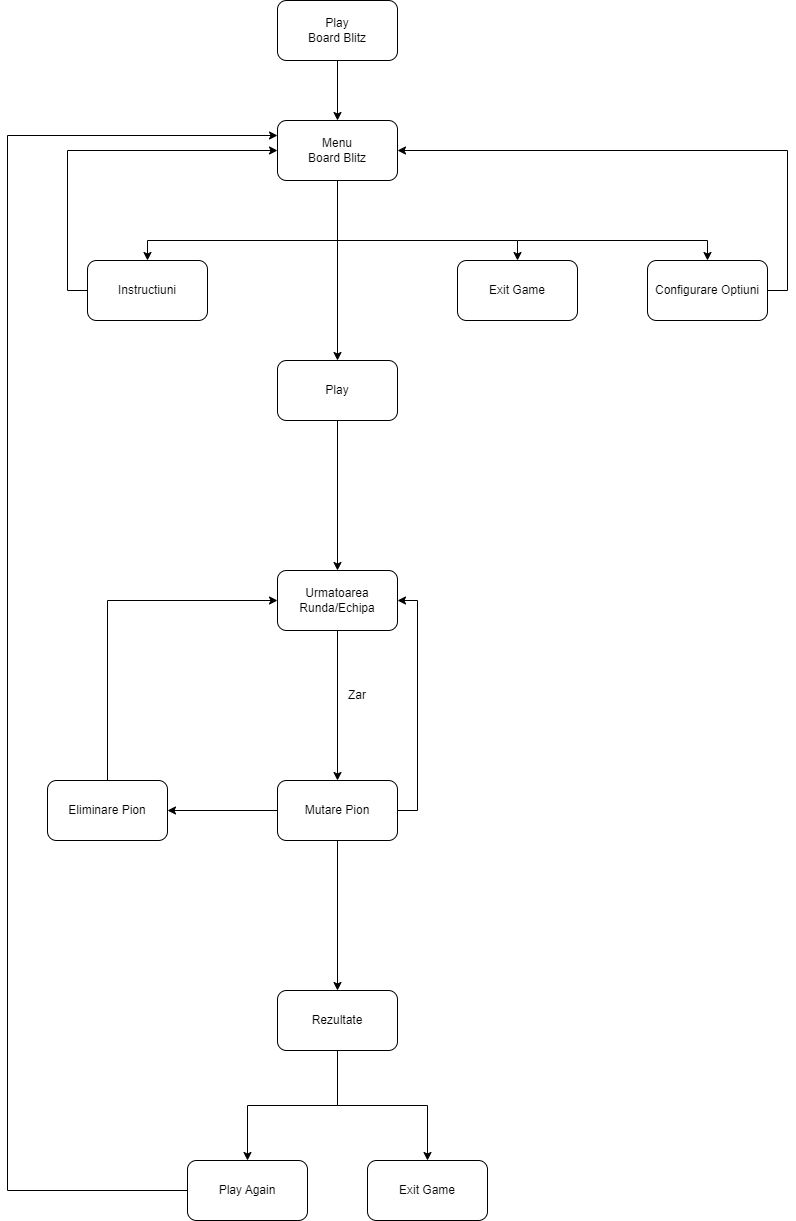

The diagram above was exported from draw.io. Its source (the exported page's mxGraphModel, read from the mxfile embedded in the PNG):
<mxGraphModel dx="1050" dy="549" grid="1" gridSize="10" guides="1" tooltips="1" connect="1" arrows="1" fold="1" page="1" pageScale="1" pageWidth="850" pageHeight="1100" math="0" shadow="0">
  <root>
    <mxCell id="0" />
    <mxCell id="1" parent="0" />
    <mxCell id="ct4Auz45ckhqPBEOIvE4-1" value="Play&lt;br&gt;Board Blitz" style="rounded=1;whiteSpace=wrap;html=1;" parent="1" vertex="1">
      <mxGeometry x="350" y="40" width="120" height="60" as="geometry" />
    </mxCell>
    <mxCell id="ct4Auz45ckhqPBEOIvE4-8" style="edgeStyle=orthogonalEdgeStyle;rounded=0;orthogonalLoop=1;jettySize=auto;html=1;exitX=0.5;exitY=1;exitDx=0;exitDy=0;" parent="1" source="ct4Auz45ckhqPBEOIvE4-2" target="ct4Auz45ckhqPBEOIvE4-4" edge="1">
      <mxGeometry relative="1" as="geometry" />
    </mxCell>
    <mxCell id="ct4Auz45ckhqPBEOIvE4-2" value="Menu&lt;br&gt;Board Blitz" style="rounded=1;whiteSpace=wrap;html=1;" parent="1" vertex="1">
      <mxGeometry x="350" y="160" width="120" height="60" as="geometry" />
    </mxCell>
    <mxCell id="ct4Auz45ckhqPBEOIvE4-3" value="" style="endArrow=classic;html=1;rounded=0;exitX=0.5;exitY=1;exitDx=0;exitDy=0;" parent="1" source="ct4Auz45ckhqPBEOIvE4-1" target="ct4Auz45ckhqPBEOIvE4-2" edge="1">
      <mxGeometry width="50" height="50" relative="1" as="geometry">
        <mxPoint x="400" y="300" as="sourcePoint" />
        <mxPoint x="450" y="250" as="targetPoint" />
      </mxGeometry>
    </mxCell>
    <mxCell id="ct4Auz45ckhqPBEOIvE4-14" style="edgeStyle=orthogonalEdgeStyle;rounded=0;orthogonalLoop=1;jettySize=auto;html=1;exitX=0.5;exitY=1;exitDx=0;exitDy=0;" parent="1" source="ct4Auz45ckhqPBEOIvE4-4" target="ct4Auz45ckhqPBEOIvE4-13" edge="1">
      <mxGeometry relative="1" as="geometry" />
    </mxCell>
    <mxCell id="ct4Auz45ckhqPBEOIvE4-4" value="Play" style="rounded=1;whiteSpace=wrap;html=1;" parent="1" vertex="1">
      <mxGeometry x="350" y="400" width="120" height="60" as="geometry" />
    </mxCell>
    <mxCell id="ct4Auz45ckhqPBEOIvE4-9" style="edgeStyle=orthogonalEdgeStyle;rounded=0;orthogonalLoop=1;jettySize=auto;html=1;exitX=0.5;exitY=0;exitDx=0;exitDy=0;entryX=0.5;entryY=0;entryDx=0;entryDy=0;startArrow=classic;startFill=1;" parent="1" source="ct4Auz45ckhqPBEOIvE4-5" target="ct4Auz45ckhqPBEOIvE4-6" edge="1">
      <mxGeometry relative="1" as="geometry" />
    </mxCell>
    <mxCell id="ct4Auz45ckhqPBEOIvE4-12" style="edgeStyle=orthogonalEdgeStyle;rounded=0;orthogonalLoop=1;jettySize=auto;html=1;exitX=0;exitY=0.5;exitDx=0;exitDy=0;entryX=0;entryY=0.5;entryDx=0;entryDy=0;" parent="1" source="ct4Auz45ckhqPBEOIvE4-5" target="ct4Auz45ckhqPBEOIvE4-2" edge="1">
      <mxGeometry relative="1" as="geometry" />
    </mxCell>
    <mxCell id="ct4Auz45ckhqPBEOIvE4-5" value="Instructiuni" style="rounded=1;whiteSpace=wrap;html=1;" parent="1" vertex="1">
      <mxGeometry x="160" y="300" width="120" height="60" as="geometry" />
    </mxCell>
    <mxCell id="ct4Auz45ckhqPBEOIvE4-6" value="Exit Game&lt;br&gt;" style="rounded=1;whiteSpace=wrap;html=1;" parent="1" vertex="1">
      <mxGeometry x="530" y="300" width="120" height="60" as="geometry" />
    </mxCell>
    <mxCell id="ct4Auz45ckhqPBEOIvE4-11" style="edgeStyle=orthogonalEdgeStyle;rounded=0;orthogonalLoop=1;jettySize=auto;html=1;exitX=1;exitY=0.5;exitDx=0;exitDy=0;entryX=1;entryY=0.5;entryDx=0;entryDy=0;" parent="1" source="ct4Auz45ckhqPBEOIvE4-7" target="ct4Auz45ckhqPBEOIvE4-2" edge="1">
      <mxGeometry relative="1" as="geometry" />
    </mxCell>
    <mxCell id="ct4Auz45ckhqPBEOIvE4-7" value="Configurare Optiuni&lt;br&gt;" style="rounded=1;whiteSpace=wrap;html=1;" parent="1" vertex="1">
      <mxGeometry x="720" y="300" width="120" height="60" as="geometry" />
    </mxCell>
    <mxCell id="ct4Auz45ckhqPBEOIvE4-10" value="" style="endArrow=classic;html=1;rounded=0;entryX=0.5;entryY=0;entryDx=0;entryDy=0;" parent="1" target="ct4Auz45ckhqPBEOIvE4-7" edge="1">
      <mxGeometry width="50" height="50" relative="1" as="geometry">
        <mxPoint x="590" y="280" as="sourcePoint" />
        <mxPoint x="440" y="260" as="targetPoint" />
        <Array as="points">
          <mxPoint x="780" y="280" />
        </Array>
      </mxGeometry>
    </mxCell>
    <mxCell id="ct4Auz45ckhqPBEOIvE4-16" style="edgeStyle=orthogonalEdgeStyle;rounded=0;orthogonalLoop=1;jettySize=auto;html=1;exitX=0.5;exitY=1;exitDx=0;exitDy=0;entryX=0.5;entryY=0;entryDx=0;entryDy=0;" parent="1" source="ct4Auz45ckhqPBEOIvE4-13" target="ct4Auz45ckhqPBEOIvE4-15" edge="1">
      <mxGeometry relative="1" as="geometry" />
    </mxCell>
    <mxCell id="ct4Auz45ckhqPBEOIvE4-13" value="Urmatoarea Runda/Echipa" style="rounded=1;whiteSpace=wrap;html=1;" parent="1" vertex="1">
      <mxGeometry x="350" y="610" width="120" height="60" as="geometry" />
    </mxCell>
    <mxCell id="ct4Auz45ckhqPBEOIvE4-22" style="edgeStyle=orthogonalEdgeStyle;rounded=0;orthogonalLoop=1;jettySize=auto;html=1;exitX=0;exitY=0.5;exitDx=0;exitDy=0;" parent="1" source="ct4Auz45ckhqPBEOIvE4-15" target="ct4Auz45ckhqPBEOIvE4-21" edge="1">
      <mxGeometry relative="1" as="geometry" />
    </mxCell>
    <mxCell id="ct4Auz45ckhqPBEOIvE4-28" style="edgeStyle=orthogonalEdgeStyle;rounded=0;orthogonalLoop=1;jettySize=auto;html=1;exitX=1;exitY=0.5;exitDx=0;exitDy=0;entryX=1;entryY=0.5;entryDx=0;entryDy=0;" parent="1" source="ct4Auz45ckhqPBEOIvE4-15" target="ct4Auz45ckhqPBEOIvE4-13" edge="1">
      <mxGeometry relative="1" as="geometry" />
    </mxCell>
    <mxCell id="ct4Auz45ckhqPBEOIvE4-15" value="Mutare Pion" style="rounded=1;whiteSpace=wrap;html=1;" parent="1" vertex="1">
      <mxGeometry x="350" y="820" width="120" height="60" as="geometry" />
    </mxCell>
    <mxCell id="ct4Auz45ckhqPBEOIvE4-18" value="Zar" style="text;html=1;strokeColor=none;fillColor=none;align=center;verticalAlign=middle;whiteSpace=wrap;rounded=0;" parent="1" vertex="1">
      <mxGeometry x="400" y="720" width="60" height="30" as="geometry" />
    </mxCell>
    <mxCell id="ct4Auz45ckhqPBEOIvE4-19" style="edgeStyle=orthogonalEdgeStyle;rounded=0;orthogonalLoop=1;jettySize=auto;html=1;exitX=0.5;exitY=1;exitDx=0;exitDy=0;entryX=0.5;entryY=0;entryDx=0;entryDy=0;" parent="1" target="ct4Auz45ckhqPBEOIvE4-20" edge="1">
      <mxGeometry relative="1" as="geometry">
        <mxPoint x="410" y="880" as="sourcePoint" />
      </mxGeometry>
    </mxCell>
    <mxCell id="ct4Auz45ckhqPBEOIvE4-26" style="edgeStyle=orthogonalEdgeStyle;rounded=0;orthogonalLoop=1;jettySize=auto;html=1;exitX=0.5;exitY=1;exitDx=0;exitDy=0;entryX=0.5;entryY=0;entryDx=0;entryDy=0;" parent="1" source="ct4Auz45ckhqPBEOIvE4-20" target="ct4Auz45ckhqPBEOIvE4-24" edge="1">
      <mxGeometry relative="1" as="geometry" />
    </mxCell>
    <mxCell id="ct4Auz45ckhqPBEOIvE4-27" style="edgeStyle=orthogonalEdgeStyle;rounded=0;orthogonalLoop=1;jettySize=auto;html=1;exitX=0.5;exitY=1;exitDx=0;exitDy=0;entryX=0.5;entryY=0;entryDx=0;entryDy=0;" parent="1" source="ct4Auz45ckhqPBEOIvE4-20" target="ct4Auz45ckhqPBEOIvE4-25" edge="1">
      <mxGeometry relative="1" as="geometry" />
    </mxCell>
    <mxCell id="ct4Auz45ckhqPBEOIvE4-20" value="Rezultate" style="rounded=1;whiteSpace=wrap;html=1;" parent="1" vertex="1">
      <mxGeometry x="350" y="1030" width="120" height="60" as="geometry" />
    </mxCell>
    <mxCell id="ct4Auz45ckhqPBEOIvE4-23" style="edgeStyle=orthogonalEdgeStyle;rounded=0;orthogonalLoop=1;jettySize=auto;html=1;exitX=0.5;exitY=0;exitDx=0;exitDy=0;entryX=0;entryY=0.5;entryDx=0;entryDy=0;" parent="1" source="ct4Auz45ckhqPBEOIvE4-21" target="ct4Auz45ckhqPBEOIvE4-13" edge="1">
      <mxGeometry relative="1" as="geometry" />
    </mxCell>
    <mxCell id="ct4Auz45ckhqPBEOIvE4-21" value="Eliminare Pion" style="rounded=1;whiteSpace=wrap;html=1;" parent="1" vertex="1">
      <mxGeometry x="120" y="820" width="120" height="60" as="geometry" />
    </mxCell>
    <mxCell id="ct4Auz45ckhqPBEOIvE4-29" style="edgeStyle=orthogonalEdgeStyle;rounded=0;orthogonalLoop=1;jettySize=auto;html=1;exitX=0;exitY=0.5;exitDx=0;exitDy=0;entryX=0;entryY=0.25;entryDx=0;entryDy=0;" parent="1" source="ct4Auz45ckhqPBEOIvE4-24" target="ct4Auz45ckhqPBEOIvE4-2" edge="1">
      <mxGeometry relative="1" as="geometry">
        <Array as="points">
          <mxPoint x="80" y="1230" />
          <mxPoint x="80" y="175" />
        </Array>
      </mxGeometry>
    </mxCell>
    <mxCell id="ct4Auz45ckhqPBEOIvE4-24" value="Play Again" style="rounded=1;whiteSpace=wrap;html=1;" parent="1" vertex="1">
      <mxGeometry x="260" y="1200" width="120" height="60" as="geometry" />
    </mxCell>
    <mxCell id="ct4Auz45ckhqPBEOIvE4-25" value="Exit Game" style="rounded=1;whiteSpace=wrap;html=1;" parent="1" vertex="1">
      <mxGeometry x="440" y="1200" width="120" height="60" as="geometry" />
    </mxCell>
  </root>
</mxGraphModel>